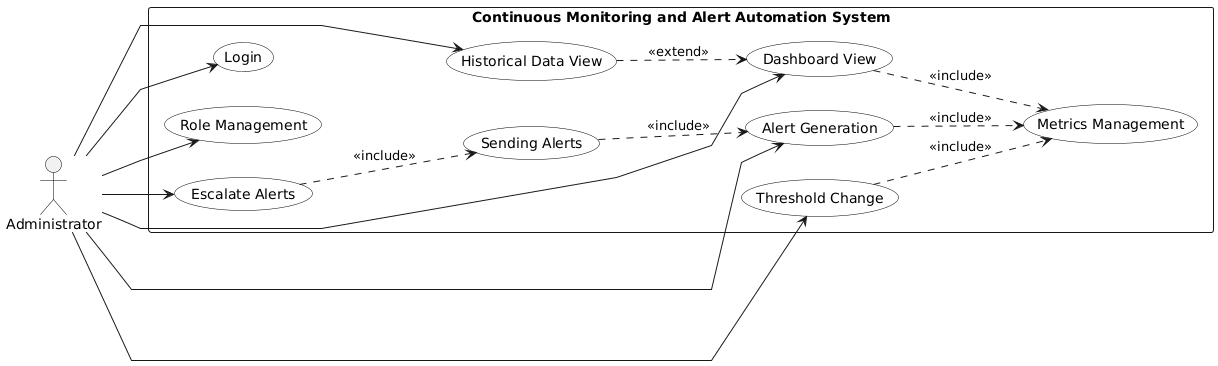

The diagram above was rendered by PlantUML. Its source (embedded in the PNG):
@startuml
left to right direction
skinparam linetype polyline
skinparam shadowing false
skinparam packageStyle rectangle

skinparam usecase {
    BackgroundColor White
    BorderColor Black
}

skinparam actor {
    BorderColor Black
}

' =========================
' ACTOR
' =========================
actor Administrator

' =========================
' SYSTEM BOUNDARY
' =========================
rectangle "Continuous Monitoring and Alert Automation System" {

    (Login)
    (Role Management)

    (Dashboard View)
    (Metrics Management)
    (Historical Data View)

    (Alert Generation)
    (Sending Alerts)
    (Escalate Alerts)

    (Threshold Change)
}

' =========================
' ADMINISTRATOR ASSOCIATIONS
' =========================
Administrator --> (Login)
Administrator --> (Role Management)
Administrator --> (Dashboard View)
Administrator --> (Historical Data View)
Administrator --> (Alert Generation)
Administrator --> (Escalate Alerts)
Administrator --> (Threshold Change)

' =========================
' <<include>> RELATIONSHIPS
' =========================
(Dashboard View) ..> (Metrics Management) : <<include>>

(Alert Generation) ..> (Metrics Management) : <<include>>

(Sending Alerts) ..> (Alert Generation) : <<include>>

(Escalate Alerts) ..> (Sending Alerts) : <<include>>

(Threshold Change) ..> (Metrics Management) : <<include>>

' =========================
' <<extend>> RELATIONSHIP
' =========================
(Historical Data View) ..> (Dashboard View) : <<extend>>
@enduml